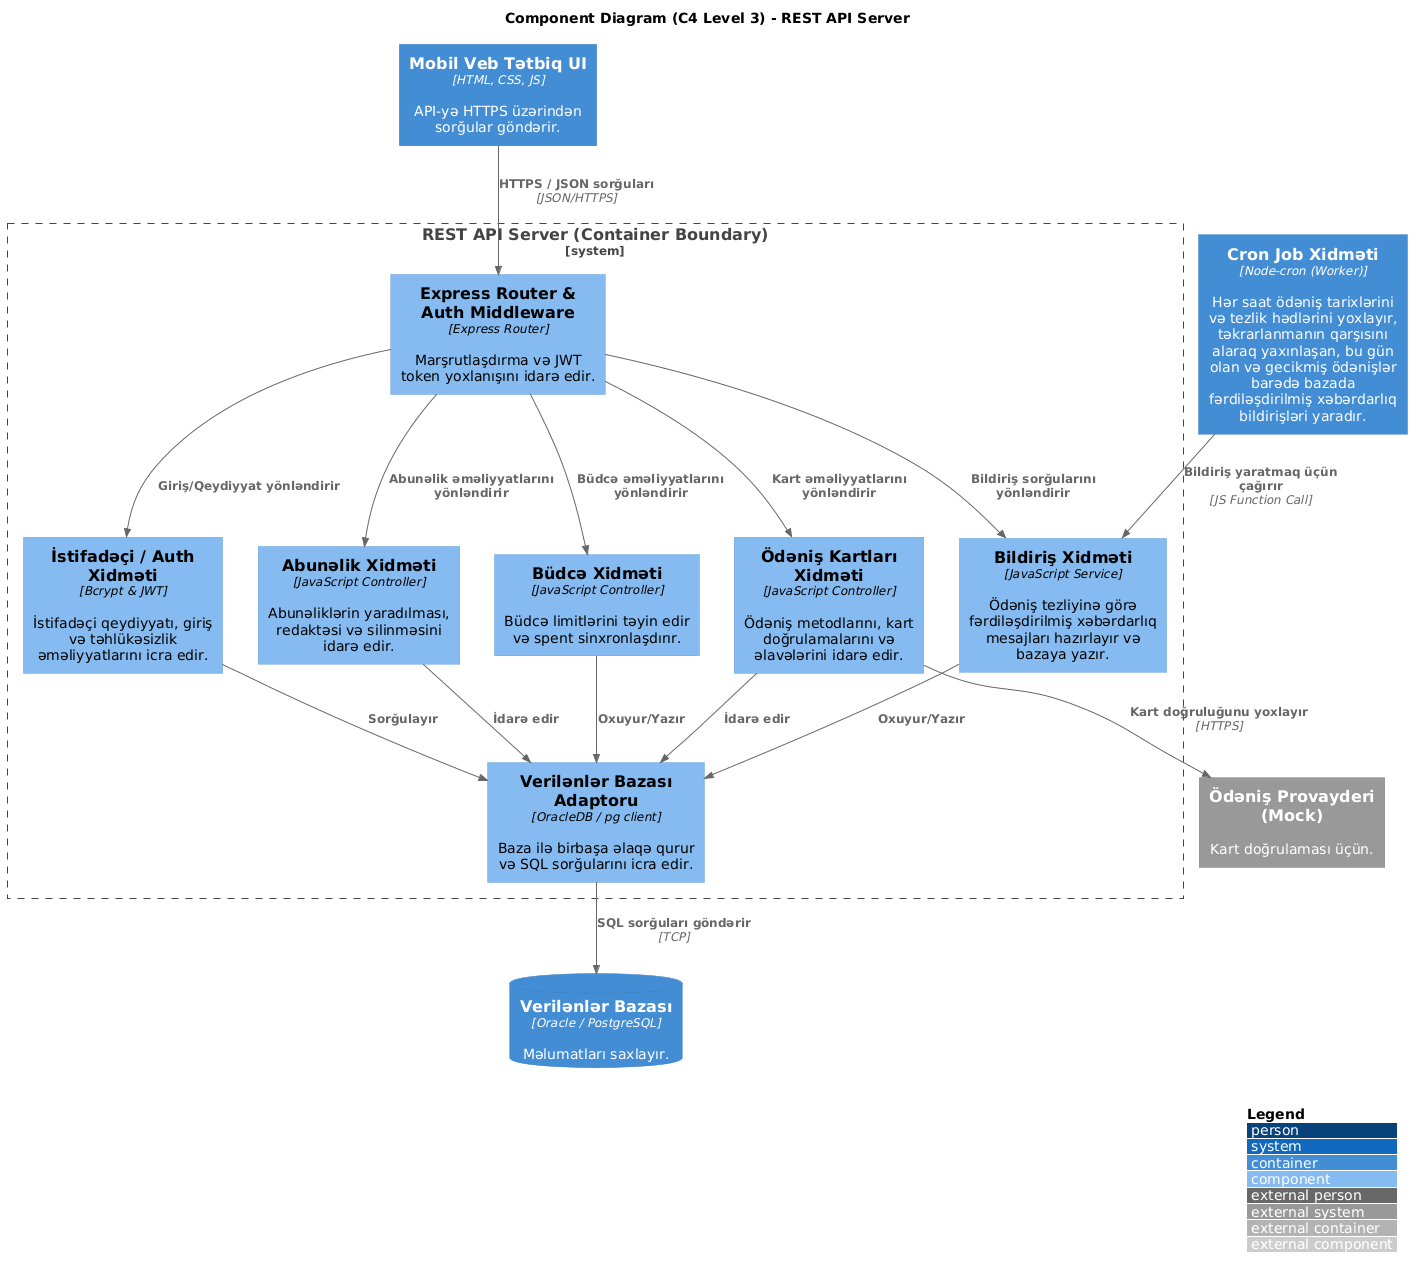

The diagram above was rendered by PlantUML. Its source (embedded in the PNG):
@startuml
!include https://raw.githubusercontent.com/plantuml-stdlib/C4-PlantUML/master/C4_Component.puml

LAYOUT_WITH_LEGEND()

title Component Diagram (C4 Level 3) - REST API Server

Container(frontend, "Mobil Veb Tətbiq UI", "HTML, CSS, JS", "API-yə HTTPS üzərindən sorğular göndərir.")
Container(cron, "Cron Job Xidməti", "Node-cron (Worker)", "Hər saat ödəniş tarixlərini və tezlik hədlərini yoxlayır, təkrarlanmanın qarşısını alaraq yaxınlaşan, bu gün olan və gecikmiş ödənişlər barədə bazada fərdiləşdirilmiş xəbərdarlıq bildirişləri yaradır.")
ContainerDb(database, "Verilənlər Bazası", "Oracle / PostgreSQL", "Məlumatları saxlayır.")

System_Boundary(api_server, "REST API Server (Container Boundary)") {
    Component(router, "Express Router & Auth Middleware", "Express Router", "Marşrutlaşdırma və JWT token yoxlanışını idarə edir.")
    
    Component(auth_svc, "İstifadəçi / Auth Xidməti", "Bcrypt & JWT", "İstifadəçi qeydiyyatı, giriş və təhlükəsizlik əməliyyatlarını icra edir.")
    Component(sub_svc, "Abunəlik Xidməti", "JavaScript Controller", "Abunəliklərin yaradılması, redaktəsi və silinməsini idarə edir.")
    Component(budget_svc, "Büdcə Xidməti", "JavaScript Controller", "Büdcə limitlərini təyin edir və spent sinxronlaşdırır.")
    Component(card_svc, "Ödəniş Kartları Xidməti", "JavaScript Controller", "Ödəniş metodlarını, kart doğrulamalarını və əlavələrini idarə edir.")
    Component(notification_svc, "Bildiriş Xidməti", "JavaScript Service", "Ödəniş tezliyinə görə fərdiləşdirilmiş xəbərdarlıq mesajları hazırlayır və bazaya yazır.")
    
    Component(db_adapter, "Verilənlər Bazası Adaptoru", "OracleDB / pg client", "Baza ilə birbaşa əlaqə qurur və SQL sorğularını icra edir.")
}

System_Ext(payment_gateway, "Ödəniş Provayderi (Mock)", "Kart doğrulaması üçün.")

' Layout Hints (Grid structure)
router -[hidden]down-> sub_svc
auth_svc -[hidden]right-> sub_svc
sub_svc -[hidden]right-> budget_svc
budget_svc -[hidden]right-> card_svc
card_svc -[hidden]right-> notification_svc
db_adapter -[hidden]up-> budget_svc

' Communications
Rel(frontend, router, "HTTPS / JSON sorğuları", "JSON/HTTPS")
Rel(cron, notification_svc, "Bildiriş yaratmaq üçün çağırır", "JS Function Call")

Rel(router, auth_svc, "Giriş/Qeydiyyat yönləndirir")
Rel(router, sub_svc, "Abunəlik əməliyyatlarını yönləndirir")
Rel(router, budget_svc, "Büdcə əməliyyatlarını yönləndirir")
Rel(router, card_svc, "Kart əməliyyatlarını yönləndirir")
Rel(router, notification_svc, "Bildiriş sorğularını yönləndirir")

Rel(auth_svc, db_adapter, "Sorğulayır")
Rel(sub_svc, db_adapter, "İdarə edir")
Rel(budget_svc, db_adapter, "Oxuyur/Yazır")
Rel(card_svc, db_adapter, "İdarə edir")
Rel(notification_svc, db_adapter, "Oxuyur/Yazır")

Rel(card_svc, payment_gateway, "Kart doğruluğunu yoxlayır", "HTTPS")
Rel(db_adapter, database, "SQL sorğuları göndərir", "TCP")
@enduml